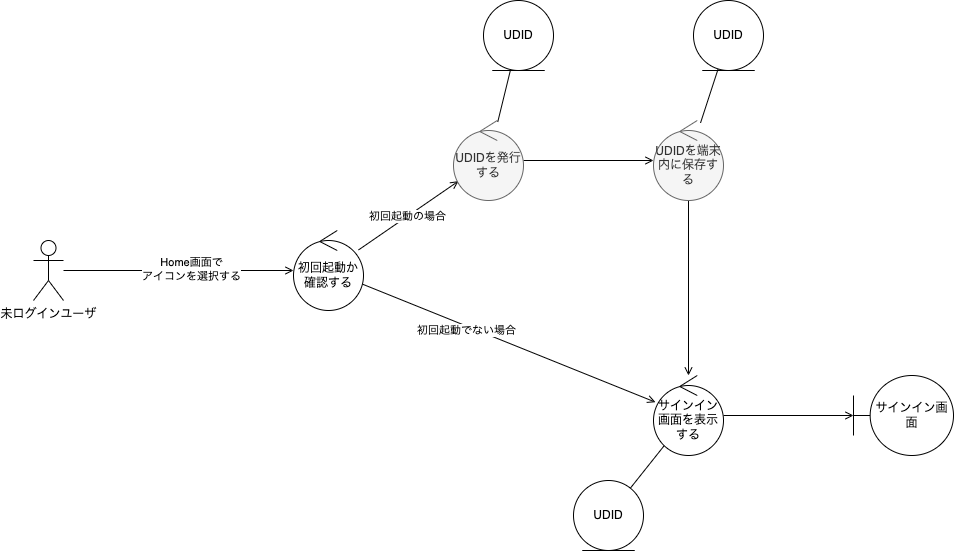

The diagram above was exported from draw.io. Its source (the exported page's mxGraphModel, read from the mxfile embedded in the PNG):
<mxGraphModel dx="1137" dy="913" grid="1" gridSize="10" guides="1" tooltips="1" connect="1" arrows="1" fold="1" page="1" pageScale="1" pageWidth="1654" pageHeight="1169" background="#FFFFFF" math="0" shadow="0">
  <root>
    <mxCell id="0" />
    <mxCell id="56" value="ロバストネス図" style="" parent="0" />
    <mxCell id="68" style="edgeStyle=none;html=1;endArrow=open;endFill=0;" parent="56" source="61" target="67" edge="1">
      <mxGeometry relative="1" as="geometry">
        <mxPoint x="516.0055839223951" y="547.5952239400326" as="targetPoint" />
      </mxGeometry>
    </mxCell>
    <mxCell id="69" value="初回起動でない場合" style="edgeLabel;html=1;align=center;verticalAlign=middle;resizable=0;points=[];" parent="68" vertex="1" connectable="0">
      <mxGeometry x="-0.2872" y="-4" relative="1" as="geometry">
        <mxPoint x="1" as="offset" />
      </mxGeometry>
    </mxCell>
    <mxCell id="72" value="" style="edgeStyle=none;html=1;endArrow=open;endFill=0;" parent="56" source="61" target="71" edge="1">
      <mxGeometry relative="1" as="geometry" />
    </mxCell>
    <mxCell id="73" value="初回起動の場合" style="edgeLabel;html=1;align=center;verticalAlign=middle;resizable=0;points=[];" parent="72" vertex="1" connectable="0">
      <mxGeometry x="-0.0074" y="1" relative="1" as="geometry">
        <mxPoint y="1" as="offset" />
      </mxGeometry>
    </mxCell>
    <mxCell id="61" value="初回起動か確認する" style="ellipse;shape=umlControl;whiteSpace=wrap;html=1;" parent="56" vertex="1">
      <mxGeometry x="340" y="360" width="70" height="80" as="geometry" />
    </mxCell>
    <mxCell id="62" style="edgeStyle=none;html=1;endArrow=open;endFill=0;" parent="56" source="64" target="61" edge="1">
      <mxGeometry relative="1" as="geometry" />
    </mxCell>
    <mxCell id="63" value="Home画面で&lt;br&gt;アイコンを選択する" style="edgeLabel;html=1;align=center;verticalAlign=middle;resizable=0;points=[];" parent="62" vertex="1" connectable="0">
      <mxGeometry x="0.1086" y="2" relative="1" as="geometry">
        <mxPoint as="offset" />
      </mxGeometry>
    </mxCell>
    <mxCell id="64" value="未ログインユーザ" style="shape=umlActor;verticalLabelPosition=bottom;verticalAlign=top;html=1;" parent="56" vertex="1">
      <mxGeometry x="80" y="370" width="30" height="60" as="geometry" />
    </mxCell>
    <mxCell id="75" style="edgeStyle=none;html=1;endArrow=open;endFill=0;" parent="56" source="67" target="74" edge="1">
      <mxGeometry relative="1" as="geometry">
        <mxPoint x="880" y="700" as="sourcePoint" />
      </mxGeometry>
    </mxCell>
    <mxCell id="92" style="edgeStyle=none;html=1;endArrow=none;endFill=0;" parent="56" source="67" target="91" edge="1">
      <mxGeometry relative="1" as="geometry">
        <mxPoint x="711" y="579" as="sourcePoint" />
      </mxGeometry>
    </mxCell>
    <mxCell id="67" value="サインイン画面を表示する" style="ellipse;shape=umlControl;whiteSpace=wrap;html=1;" parent="56" vertex="1">
      <mxGeometry x="700" y="505" width="70" height="80" as="geometry" />
    </mxCell>
    <mxCell id="77" style="edgeStyle=none;html=1;endArrow=open;endFill=0;" parent="56" source="71" target="93" edge="1">
      <mxGeometry relative="1" as="geometry" />
    </mxCell>
    <mxCell id="71" value="UDIDを発行する" style="ellipse;shape=umlControl;whiteSpace=wrap;html=1;fillColor=#f5f5f5;strokeColor=#666666;fontColor=#333333;" parent="56" vertex="1">
      <mxGeometry x="500" y="250" width="70" height="80" as="geometry" />
    </mxCell>
    <mxCell id="74" value="サインイン画面" style="shape=umlBoundary;whiteSpace=wrap;html=1;" parent="56" vertex="1">
      <mxGeometry x="900" y="505" width="100" height="80" as="geometry" />
    </mxCell>
    <mxCell id="91" value="UDID" style="ellipse;shape=umlEntity;whiteSpace=wrap;html=1;aspect=fixed;" parent="56" vertex="1">
      <mxGeometry x="620" y="610" width="70" height="70" as="geometry" />
    </mxCell>
    <mxCell id="94" style="edgeStyle=none;html=1;endArrow=open;endFill=0;" edge="1" parent="56" source="93" target="67">
      <mxGeometry relative="1" as="geometry" />
    </mxCell>
    <mxCell id="93" value="UDIDを端末内に保存する" style="ellipse;shape=umlControl;whiteSpace=wrap;html=1;fillColor=#f5f5f5;strokeColor=#666666;fontColor=#333333;" vertex="1" parent="56">
      <mxGeometry x="700" y="250" width="70" height="80" as="geometry" />
    </mxCell>
    <mxCell id="95" value="UDID" style="ellipse;shape=umlEntity;whiteSpace=wrap;html=1;aspect=fixed;" vertex="1" parent="56">
      <mxGeometry x="530" y="130" width="70" height="70" as="geometry" />
    </mxCell>
    <mxCell id="96" style="edgeStyle=none;html=1;endArrow=none;endFill=0;" edge="1" parent="56" source="95" target="71">
      <mxGeometry relative="1" as="geometry">
        <mxPoint x="721" y="589" as="sourcePoint" />
        <mxPoint x="687.6442106868285" y="628.3121802619521" as="targetPoint" />
      </mxGeometry>
    </mxCell>
    <mxCell id="97" value="UDID" style="ellipse;shape=umlEntity;whiteSpace=wrap;html=1;aspect=fixed;" vertex="1" parent="56">
      <mxGeometry x="740" y="130" width="70" height="70" as="geometry" />
    </mxCell>
    <mxCell id="98" style="edgeStyle=none;html=1;endArrow=none;endFill=0;" edge="1" parent="56" source="97" target="93">
      <mxGeometry relative="1" as="geometry">
        <mxPoint x="941" y="599" as="sourcePoint" />
        <mxPoint x="761.2956130435246" y="260.6524184779719" as="targetPoint" />
      </mxGeometry>
    </mxCell>
  </root>
</mxGraphModel>